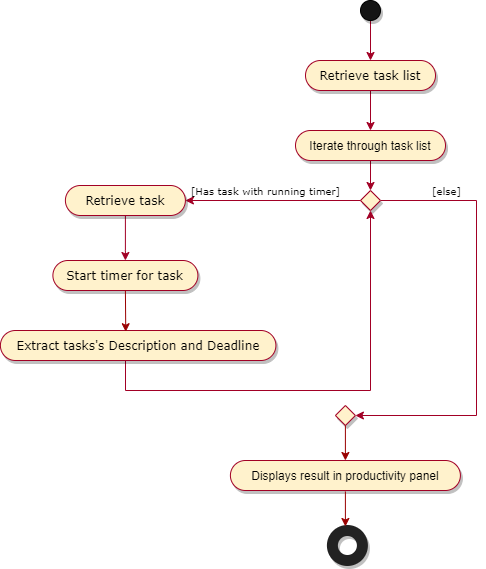

The diagram above was exported from draw.io. Its source (the exported page's mxGraphModel, read from the mxfile embedded in the PNG):
<mxGraphModel dx="1165" dy="512" grid="1" gridSize="10" guides="1" tooltips="1" connect="1" arrows="1" fold="1" page="1" pageScale="1" pageWidth="827" pageHeight="1169" math="0" shadow="0">
  <root>
    <mxCell id="0" />
    <mxCell id="1" parent="0" />
    <mxCell id="Oy0c-lYQoJ4utgU8fDNL-39" value="" style="edgeStyle=orthogonalEdgeStyle;rounded=0;orthogonalLoop=1;jettySize=auto;html=1;startArrow=none;startFill=0;endArrow=classic;endFill=1;strokeColor=#A20025;" parent="1" source="Oy0c-lYQoJ4utgU8fDNL-40" target="Oy0c-lYQoJ4utgU8fDNL-47" edge="1">
      <mxGeometry relative="1" as="geometry" />
    </mxCell>
    <mxCell id="Oy0c-lYQoJ4utgU8fDNL-40" value="" style="ellipse;whiteSpace=wrap;html=1;aspect=fixed;fillColor=#141414;shadow=1;" parent="1" vertex="1">
      <mxGeometry x="525" y="50" width="20" height="20" as="geometry" />
    </mxCell>
    <mxCell id="Oy0c-lYQoJ4utgU8fDNL-41" value="" style="edgeStyle=orthogonalEdgeStyle;rounded=0;orthogonalLoop=1;jettySize=auto;html=1;startArrow=none;startFill=0;endArrow=classic;endFill=1;strokeColor=#A20025;fontFamily=Verdana;" parent="1" source="Oy0c-lYQoJ4utgU8fDNL-42" target="Oy0c-lYQoJ4utgU8fDNL-45" edge="1">
      <mxGeometry relative="1" as="geometry" />
    </mxCell>
    <mxCell id="Oy0c-lYQoJ4utgU8fDNL-42" value="Iterate through task list" style="whiteSpace=wrap;html=1;rounded=1;arcSize=50;align=center;verticalAlign=middle;strokeWidth=1;autosize=1;spacing=4;treeFolding=1;treeMoving=1;newEdgeStyle={&quot;edgeStyle&quot;:&quot;entityRelationEdgeStyle&quot;,&quot;startArrow&quot;:&quot;none&quot;,&quot;endArrow&quot;:&quot;none&quot;,&quot;segment&quot;:10,&quot;curved&quot;:1};shadow=1;fillColor=#fff2cc;strokeColor=#A20025;" parent="1" vertex="1">
      <mxGeometry x="460" y="180" width="150" height="30" as="geometry" />
    </mxCell>
    <mxCell id="Oy0c-lYQoJ4utgU8fDNL-43" value="" style="edgeStyle=orthogonalEdgeStyle;rounded=0;orthogonalLoop=1;jettySize=auto;html=1;startArrow=none;startFill=0;endArrow=classic;endFill=1;strokeColor=#A20025;fontFamily=Verdana;exitX=0.25;exitY=0.5;exitDx=0;exitDy=0;exitPerimeter=0;" parent="1" source="Oy0c-lYQoJ4utgU8fDNL-45" target="Oy0c-lYQoJ4utgU8fDNL-49" edge="1">
      <mxGeometry relative="1" as="geometry">
        <mxPoint x="519.9" y="250" as="sourcePoint" />
      </mxGeometry>
    </mxCell>
    <mxCell id="Oy0c-lYQoJ4utgU8fDNL-44" style="edgeStyle=orthogonalEdgeStyle;rounded=0;orthogonalLoop=1;jettySize=auto;html=1;exitX=1;exitY=0.5;exitDx=0;exitDy=0;startArrow=none;startFill=0;endArrow=classic;endFill=1;strokeColor=#A20025;fontFamily=Verdana;entryX=1;entryY=0.5;entryDx=0;entryDy=0;entryPerimeter=0;" parent="1" source="Oy0c-lYQoJ4utgU8fDNL-45" target="Oy0c-lYQoJ4utgU8fDNL-64" edge="1">
      <mxGeometry relative="1" as="geometry">
        <mxPoint x="511" y="590" as="targetPoint" />
        <Array as="points">
          <mxPoint x="641" y="250" />
          <mxPoint x="641" y="465" />
        </Array>
      </mxGeometry>
    </mxCell>
    <mxCell id="Oy0c-lYQoJ4utgU8fDNL-45" value="" style="rhombus;whiteSpace=wrap;html=1;shadow=1;strokeColor=#A20025;fillColor=#fff2cc;" parent="1" vertex="1">
      <mxGeometry x="525" y="240" width="20" height="20" as="geometry" />
    </mxCell>
    <mxCell id="Oy0c-lYQoJ4utgU8fDNL-46" value="" style="edgeStyle=orthogonalEdgeStyle;rounded=0;orthogonalLoop=1;jettySize=auto;html=1;startArrow=none;startFill=0;endArrow=classic;endFill=1;strokeColor=#A20025;" parent="1" source="Oy0c-lYQoJ4utgU8fDNL-47" target="Oy0c-lYQoJ4utgU8fDNL-42" edge="1">
      <mxGeometry relative="1" as="geometry" />
    </mxCell>
    <mxCell id="Oy0c-lYQoJ4utgU8fDNL-47" value="Retrieve task list" style="whiteSpace=wrap;rounded=1;arcSize=50;align=center;verticalAlign=middle;strokeWidth=1;autosize=1;spacing=4;treeFolding=1;treeMoving=1;newEdgeStyle={&quot;edgeStyle&quot;:&quot;entityRelationEdgeStyle&quot;,&quot;startArrow&quot;:&quot;none&quot;,&quot;endArrow&quot;:&quot;none&quot;,&quot;segment&quot;:10,&quot;curved&quot;:1};shadow=1;fillColor=#fff2cc;strokeColor=#A20025;horizontal=1;fontFamily=Verdana;" parent="1" vertex="1">
      <mxGeometry x="470" y="110" width="130" height="30" as="geometry" />
    </mxCell>
    <mxCell id="Oy0c-lYQoJ4utgU8fDNL-48" style="edgeStyle=orthogonalEdgeStyle;rounded=0;orthogonalLoop=1;jettySize=auto;html=1;exitX=0.5;exitY=1;exitDx=0;exitDy=0;startArrow=none;startFill=0;endArrow=classic;endFill=1;strokeColor=#A20025;fontFamily=Verdana;" parent="1" source="Oy0c-lYQoJ4utgU8fDNL-49" edge="1">
      <mxGeometry relative="1" as="geometry">
        <mxPoint x="289.9" y="310" as="targetPoint" />
        <Array as="points">
          <mxPoint x="289.9" y="300" />
        </Array>
      </mxGeometry>
    </mxCell>
    <mxCell id="Oy0c-lYQoJ4utgU8fDNL-49" value="Retrieve task" style="whiteSpace=wrap;html=1;rounded=1;arcSize=50;align=center;verticalAlign=middle;strokeWidth=1;autosize=1;spacing=4;treeFolding=1;treeMoving=1;newEdgeStyle={&quot;edgeStyle&quot;:&quot;entityRelationEdgeStyle&quot;,&quot;startArrow&quot;:&quot;none&quot;,&quot;endArrow&quot;:&quot;none&quot;,&quot;segment&quot;:10,&quot;curved&quot;:1};shadow=1;fillColor=#fff2cc;strokeColor=#A20025;fontFamily=Verdana;" parent="1" vertex="1">
      <mxGeometry x="229.9" y="235" width="120" height="30" as="geometry" />
    </mxCell>
    <mxCell id="Oy0c-lYQoJ4utgU8fDNL-50" value="&lt;span style=&quot;font-size: 10px&quot;&gt;[Has task with running timer]&lt;/span&gt;" style="text;html=1;align=center;verticalAlign=middle;resizable=0;points=[];autosize=1;fontFamily=Verdana;" parent="1" vertex="1">
      <mxGeometry x="349.9" y="230" width="160" height="20" as="geometry" />
    </mxCell>
    <mxCell id="Oy0c-lYQoJ4utgU8fDNL-53" value="Displays result in productivity panel" style="whiteSpace=wrap;html=1;rounded=1;arcSize=50;align=center;verticalAlign=middle;strokeWidth=1;autosize=1;spacing=4;treeFolding=1;treeMoving=1;newEdgeStyle={&quot;edgeStyle&quot;:&quot;entityRelationEdgeStyle&quot;,&quot;startArrow&quot;:&quot;none&quot;,&quot;endArrow&quot;:&quot;none&quot;,&quot;segment&quot;:10,&quot;curved&quot;:1};shadow=1;fillColor=#fff2cc;strokeColor=#A20025;" parent="1" vertex="1">
      <mxGeometry x="394.9" y="510" width="230" height="30" as="geometry" />
    </mxCell>
    <mxCell id="Oy0c-lYQoJ4utgU8fDNL-54" value="" style="html=1;verticalLabelPosition=bottom;labelBackgroundColor=#ffffff;verticalAlign=top;shadow=1;dashed=0;strokeWidth=11;shape=mxgraph.ios7.misc.circle;strokeColor=#222222;fillColor=none;fontFamily=Verdana;align=center;" parent="1" vertex="1">
      <mxGeometry x="496.9" y="580" width="30" height="30" as="geometry" />
    </mxCell>
    <mxCell id="Oy0c-lYQoJ4utgU8fDNL-55" value="&lt;font style=&quot;font-size: 10px&quot;&gt;[else]&lt;/font&gt;" style="text;html=1;align=center;verticalAlign=middle;resizable=0;points=[];autosize=1;fontFamily=Verdana;" parent="1" vertex="1">
      <mxGeometry x="591" y="230" width="40" height="20" as="geometry" />
    </mxCell>
    <mxCell id="Oy0c-lYQoJ4utgU8fDNL-61" value="Start timer for task" style="whiteSpace=wrap;html=1;rounded=1;arcSize=50;align=center;verticalAlign=middle;strokeWidth=1;autosize=1;spacing=4;treeFolding=1;treeMoving=1;newEdgeStyle={&quot;edgeStyle&quot;:&quot;entityRelationEdgeStyle&quot;,&quot;startArrow&quot;:&quot;none&quot;,&quot;endArrow&quot;:&quot;none&quot;,&quot;segment&quot;:10,&quot;curved&quot;:1};shadow=1;fillColor=#fff2cc;strokeColor=#A20025;fontFamily=Verdana;" parent="1" vertex="1">
      <mxGeometry x="217.4" y="310" width="145" height="30" as="geometry" />
    </mxCell>
    <mxCell id="Oy0c-lYQoJ4utgU8fDNL-63" style="edgeStyle=orthogonalEdgeStyle;rounded=0;orthogonalLoop=1;jettySize=auto;html=1;startArrow=none;startFill=0;endArrow=classic;endFill=1;strokeColor=#A20025;fontFamily=Verdana;entryX=0.5;entryY=1;entryDx=0;entryDy=0;" parent="1" source="Oy0c-lYQoJ4utgU8fDNL-77" target="Oy0c-lYQoJ4utgU8fDNL-45" edge="1">
      <mxGeometry relative="1" as="geometry">
        <mxPoint x="300" y="430" as="sourcePoint" />
        <mxPoint x="540" y="300" as="targetPoint" />
        <Array as="points">
          <mxPoint x="290" y="440" />
          <mxPoint x="535" y="440" />
        </Array>
      </mxGeometry>
    </mxCell>
    <mxCell id="Oy0c-lYQoJ4utgU8fDNL-64" value="" style="rhombus;whiteSpace=wrap;html=1;shadow=1;strokeColor=#A20025;fillColor=#fff2cc;" parent="1" vertex="1">
      <mxGeometry x="499.9" y="455" width="20" height="20" as="geometry" />
    </mxCell>
    <mxCell id="Oy0c-lYQoJ4utgU8fDNL-65" value="" style="endArrow=classic;html=1;strokeColor=#990000;entryX=0.5;entryY=0;entryDx=0;entryDy=0;exitX=0.5;exitY=1;exitDx=0;exitDy=0;" parent="1" source="Oy0c-lYQoJ4utgU8fDNL-64" target="Oy0c-lYQoJ4utgU8fDNL-53" edge="1">
      <mxGeometry width="50" height="50" relative="1" as="geometry">
        <mxPoint x="385.9" y="515" as="sourcePoint" />
        <mxPoint x="435.9" y="465" as="targetPoint" />
      </mxGeometry>
    </mxCell>
    <mxCell id="Oy0c-lYQoJ4utgU8fDNL-75" value="" style="endArrow=classic;html=1;strokeColor=#990000;entryX=0.5;entryY=0;entryDx=0;entryDy=0;exitX=0.5;exitY=1;exitDx=0;exitDy=0;" parent="1" edge="1">
      <mxGeometry width="50" height="50" relative="1" as="geometry">
        <mxPoint x="509.9" y="541" as="sourcePoint" />
        <mxPoint x="509.9" y="576" as="targetPoint" />
      </mxGeometry>
    </mxCell>
    <mxCell id="Oy0c-lYQoJ4utgU8fDNL-77" value="Extract tasks's Description and Deadline" style="whiteSpace=wrap;html=1;rounded=1;arcSize=50;align=center;verticalAlign=middle;strokeWidth=1;autosize=1;spacing=4;treeFolding=1;treeMoving=1;newEdgeStyle={&quot;edgeStyle&quot;:&quot;entityRelationEdgeStyle&quot;,&quot;startArrow&quot;:&quot;none&quot;,&quot;endArrow&quot;:&quot;none&quot;,&quot;segment&quot;:10,&quot;curved&quot;:1};shadow=1;fillColor=#fff2cc;strokeColor=#A20025;fontFamily=Verdana;" parent="1" vertex="1">
      <mxGeometry x="164.9" y="380" width="275.5" height="30" as="geometry" />
    </mxCell>
    <mxCell id="Oy0c-lYQoJ4utgU8fDNL-80" value="" style="endArrow=classic;html=1;exitX=0.5;exitY=1;exitDx=0;exitDy=0;entryX=0.455;entryY=0.041;entryDx=0;entryDy=0;entryPerimeter=0;strokeColor=#990000;" parent="1" source="Oy0c-lYQoJ4utgU8fDNL-61" target="Oy0c-lYQoJ4utgU8fDNL-77" edge="1">
      <mxGeometry width="50" height="50" relative="1" as="geometry">
        <mxPoint x="364.9" y="450" as="sourcePoint" />
        <mxPoint x="290.9" y="375" as="targetPoint" />
      </mxGeometry>
    </mxCell>
  </root>
</mxGraphModel>